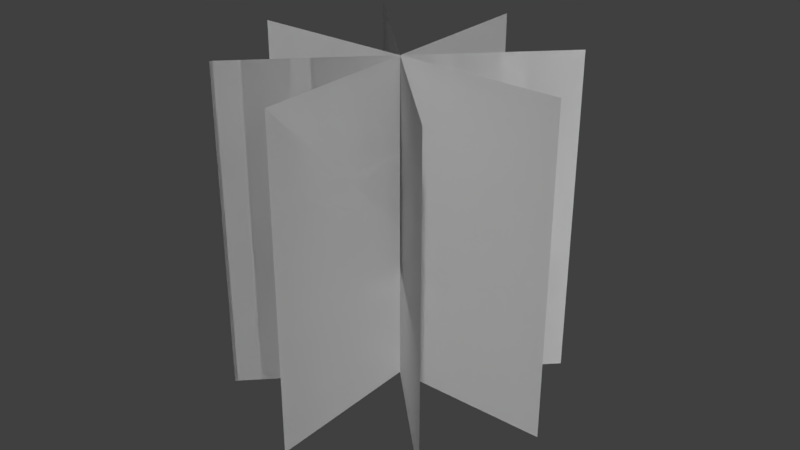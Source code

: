 # Source: OliveTree.blend  (saved by Blender 2.78.0; exported with 4.5.12 LTS)
import bpy
from mathutils import Matrix  # noqa: F401  (used for matrix-valued properties, if any)

bpy.ops.wm.read_factory_settings(use_empty=True)
scene = bpy.context.scene
scene.name = 'Scene'

# ---- collections
col_collection_1 = bpy.data.collections.new('Collection 1'); scene.collection.children.link(col_collection_1)

# ---- world
world_world = bpy.data.worlds.new('World'); scene.world = world_world
world_world.color = (0.05088, 0.05088, 0.05088)
world_world.use_sun_shadow = False
world_world.sun_shadow_jitter_overblur = 0.0
world_world.cycles.sampling_method = 'MANUAL'

# ---- meshes
me_plane_003 = bpy.data.meshes.new('Plane.003')
me_plane_003.from_pydata([(-0.02402, -0.01246, 0.01142), (0.0089, -0.01246, 0.01142), (-0.02402, 0.01901, 0.00289), (0.0089, 0.01901, 0.00289), (-0.02402, 0.01901, 0.00289), (-0.02402, -0.01246, 0.01142), (0.0089, -0.01246, 0.01142), (0.0089, 0.01901, 0.00289), (0.0089, 0.007666, 0.02286), (0.0089, -0.001107, -0.008548), (-0.02402, -0.001107, -0.008548), (-0.02402, 0.007666, 0.02286), (0.0089, 0.007666, 0.02286), (-0.02402, 0.007666, 0.02286), (0.0089, -0.001107, -0.008548), (-0.02402, -0.001107, -0.008548), (-0.02402, -0.004832, 0.02129), (0.0089, -0.004832, 0.02129), (-0.02402, 0.01139, -0.006988), (0.0089, 0.01139, -0.006988), (-0.02402, 0.01139, -0.006988), (-0.02402, -0.004832, 0.02129), (0.0089, -0.004832, 0.02129), (0.0089, 0.01139, -0.006988), (0.0089, 0.01748, 0.01515), (0.0089, -0.01092, -0.0008477), (-0.02402, -0.01092, -0.0008477), (-0.02402, 0.01748, 0.01515), (0.0089, 0.01748, 0.01515), (-0.02402, 0.01748, 0.01515), (0.0089, -0.01092, -0.0008477), (-0.02402, -0.01092, -0.0008477)], [], [(0, 2, 3, 1), (5, 6, 7, 4), (3, 2, 4, 7), (0, 1, 6, 5), (1, 3, 7, 6), (2, 0, 5, 4), (14, 12, 8, 9), (15, 13, 12, 14), (10, 9, 8, 11), (15, 14, 9, 10), (12, 13, 11, 8), (13, 15, 10, 11), (16, 18, 19, 17), (21, 22, 23, 20), (19, 18, 20, 23), (16, 17, 22, 21), (17, 19, 23, 22), (18, 16, 21, 20), (30, 28, 24, 25), (31, 29, 28, 30), (26, 25, 24, 27), (31, 30, 25, 26), (28, 29, 27, 24), (29, 31, 26, 27)])
_uv = me_plane_003.uv_layers.new(name='UVMap')
_uv.uv.foreach_set('vector', [0.00362, 0.9906, 0.9716, 0.9906, 0.9716, 0.005372, 0.00362, 0.005372, 0.00362, 0.9906, 0.00362, 0.005372, 0.9716, 0.005372, 0.9716, 0.9906, 0.9716, 0.005372, 0.9716, 0.9906, 0.9716, 0.9906, 0.9716, 0.005372, 0.00362, 0.9906, 0.00362, 0.005372, 0.00362, 0.005372, 0.00362, 0.9906, 0.00362, 0.005372, 0.9716, 0.005372, 0.9716, 0.005372, 0.00362, 0.005372, 0.9716, 0.9906, 0.00362, 0.9906, 0.00362, 0.9906, 0.9716, 0.9906, 0.00362, 0.005372, 0.9716, 0.005372, 0.9716, 0.005372, 0.00362, 0.005372, 0.00362, 0.9906, 0.9716, 0.9906, 0.9716, 0.005372, 0.00362, 0.005372, 0.00362, 0.9906, 0.00362, 0.005372, 0.9716, 0.005372, 0.9716, 0.9906, 0.00362, 0.9906, 0.00362, 0.005372, 0.00362, 0.005372, 0.00362, 0.9906, 0.9716, 0.005372, 0.9716, 0.9906, 0.9716, 0.9906, 0.9716, 0.005372, 0.9716, 0.9906, 0.00362, 0.9906, 0.00362, 0.9906, 0.9716, 0.9906, 0.00362, 0.9906, 0.9716, 0.9906, 0.9716, 0.005372, 0.00362, 0.005372, 0.00362, 0.9906, 0.00362, 0.005372, 0.9716, 0.005372, 0.9716, 0.9906, 0.9716, 0.005372, 0.9716, 0.9906, 0.9716, 0.9906, 0.9716, 0.005372, 0.00362, 0.9906, 0.00362, 0.005372, 0.00362, 0.005372, 0.00362, 0.9906, 0.00362, 0.005372, 0.9716, 0.005372, 0.9716, 0.005372, 0.00362, 0.005372, 0.9716, 0.9906, 0.00362, 0.9906, 0.00362, 0.9906, 0.9716, 0.9906, 0.00362, 0.005372, 0.9716, 0.005372, 0.9716, 0.005372, 0.00362, 0.005372, 0.00362, 0.9906, 0.9716, 0.9906, 0.9716, 0.005372, 0.00362, 0.005372, 0.00362, 0.9906, 0.00362, 0.005372, 0.9716, 0.005372, 0.9716, 0.9906, 0.00362, 0.9906, 0.00362, 0.005372, 0.00362, 0.005372, 0.00362, 0.9906, 0.9716, 0.005372, 0.9716, 0.9906, 0.9716, 0.9906, 0.9716, 0.005372, 0.9716, 0.9906, 0.00362, 0.9906, 0.00362, 0.9906, 0.9716, 0.9906])
me_plane_003.use_remesh_preserve_volume = False
me_plane_003.use_remesh_preserve_attributes = False
me_plane_003.use_mirror_vertex_groups = False
me_plane_003.update()

# ---- objects
ob_plane_003 = bpy.data.objects.new('Plane.003', me_plane_003)

# ---- transforms, parenting, visibility, modifiers, constraints
ob_plane_003.location = (0.009446, -0.04176, 0.09161)
ob_plane_003.rotation_euler = (-1.309, 1.571, 0.0)
ob_plane_003.scale = (10.66, 10.66, 10.66)
ob_plane_003.lineart.crease_threshold = 0.0

# ---- collection membership
col_collection_1.objects.link(ob_plane_003)

# ---- scene / render settings (as saved in the file)
scene.frame_start = 1; scene.frame_end = 250; scene.frame_set(1)
scene.render.engine = 'BLENDER_EEVEE_NEXT'
scene.render.resolution_percentage = 50
scene.render.dither_intensity = 0.0
scene.cycles.use_denoising = False
scene.cycles.samples = 128
scene.cycles.sampling_pattern = 'TABULATED_SOBOL'
scene.cycles.light_sampling_threshold = 0.0
scene.cycles.use_adaptive_sampling = False
scene.cycles.use_light_tree = False
scene.cycles.blur_glossy = 0.0
scene.cycles.sample_clamp_indirect = 0.0
scene.view_settings.view_transform = 'Standard'
bpy.context.view_layer.update()

# ---- added for rendering (the .blend has no active camera and no usable light): camera, sun
cam_auto = bpy.data.cameras.new('AutoCamera')
cam_auto.lens = 50.0
cam_auto.sensor_width = 36.0
cam_auto.clip_end = 1000.0
ob_auto_camera = bpy.data.objects.new('AutoCamera', cam_auto)
scene.collection.objects.link(ob_auto_camera)
ob_auto_camera.location = (0.623071, -0.712226, 0.67433)
ob_auto_camera.rotation_euler = (1.09748, -7.21219e-08, 0.694738)
scene.camera = ob_auto_camera
light_auto_sun = bpy.data.lights.new('AutoSun', 'SUN')
light_auto_sun.energy = 3.0
light_auto_sun.angle = 0.0523599
ob_auto_sun = bpy.data.objects.new('AutoSun', light_auto_sun)
scene.collection.objects.link(ob_auto_sun)
ob_auto_sun.rotation_euler = (0.872665, 0.174533, 0.523599)
bpy.context.view_layer.update()
